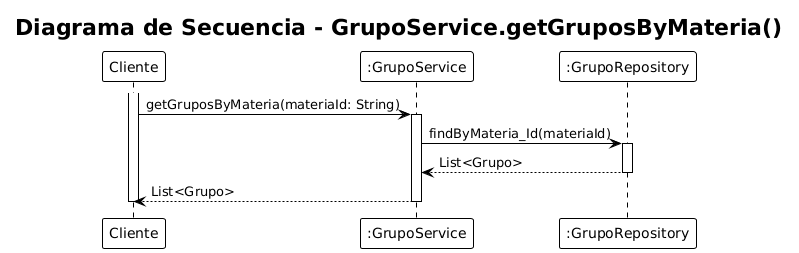

The diagram above was rendered by PlantUML. Its source (embedded in the PNG):
@startuml
!theme plain
title "Diagrama de Secuencia - GrupoService.getGruposByMateria()"

participant "Cliente" as C
participant ":GrupoService" as GS
participant ":GrupoRepository" as GR

activate C
C -> GS: getGruposByMateria(materiaId: String)
activate GS

GS -> GR: findByMateria_Id(materiaId)
activate GR
GR --> GS: List<Grupo>
deactivate GR

GS --> C: List<Grupo>
deactivate GS
deactivate C
@enduml